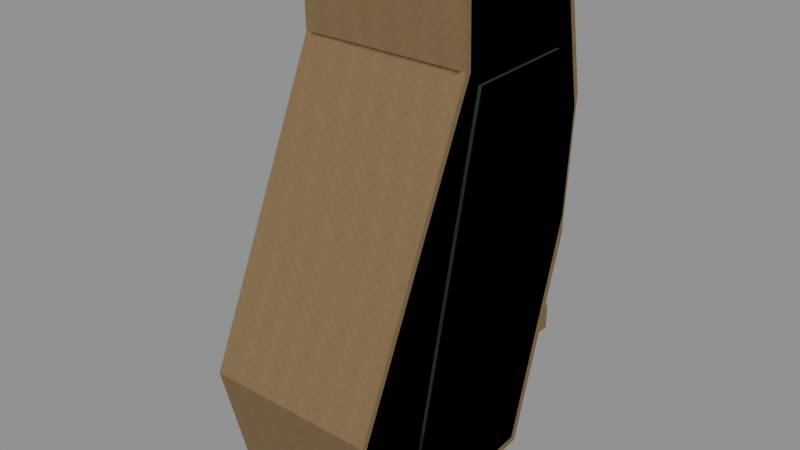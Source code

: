 # Source: m17_grip.blend  (saved by Blender 5.2.45; exported with 4.5.12 LTS)
import bpy
from mathutils import Matrix  # noqa: F401  (used for matrix-valued properties, if any)

bpy.ops.wm.read_factory_settings(use_empty=True)
scene = bpy.context.scene
scene.name = 'RAID_Attachment_m17_grip'

# ---- images (referenced by path relative to the original .blend; pixels are not part of the script)
import os
ASSET_DIR = os.environ.get("B2B_ASSET_DIR", "")  # directory of the original .blend (textures are referenced by path, not embedded)
HERE = os.path.dirname(os.path.abspath(__file__))  # packed textures are extracted next to this script under _unpacked/

def load_image(name, relpath, width, height, colorspace="sRGB"):
    """Load a texture the original file referenced (path relative to the .blend, or extracted next to this script)."""
    p = next((c for c in (os.path.join(HERE, relpath), os.path.join(ASSET_DIR, relpath)) if relpath and os.path.exists(c)), "")
    if p:
        img = bpy.data.images.load(p, check_existing=True)
        img.name = name
    else:  # same state as the original file: an image datablock whose file is absent (Cycles renders it pink)
        img = bpy.data.images.new(name, width, height)
        img.source = "FILE"
        img.filepath = "//" + (relpath or name)
    img.colorspace_settings.name = colorspace
    return img
img_raid_original_sand_grain_001 = load_image('RAID_Original_sand_Grain.001', '_unpacked/sand-grain.5ae64f16.png', 256, 256, 'sRGB')

# ---- materials (node trees are filled in below, after node groups)
mat_raid_original_attachment_sand_001 = bpy.data.materials.new('RAID_Original_Attachment_sand.001')
mat_raid_original_attachment_sand_001.diffuse_color = (0.49, 0.4, 0.27, 1.0)
mat_raid_original_attachment_inset_005 = bpy.data.materials.new('RAID_Original_Attachment_inset.005')
mat_raid_original_attachment_inset_005.diffuse_color = (0.055, 0.07, 0.065, 1.0)

# ---- material node trees
mat_raid_original_attachment_sand_001.use_nodes = True; mat_raid_original_attachment_sand_001.node_tree.nodes.clear()
_N = mat_raid_original_attachment_sand_001.node_tree.nodes; _L = mat_raid_original_attachment_sand_001.node_tree.links
n0 = _N.new('ShaderNodeBsdfPrincipled'); n0.name = 'Principled BSDF'; n0.location = (-200, 100)
n0.inputs[2].default_value = 0.81
n0.inputs[10].default_value = 0.005
n1 = _N.new('ShaderNodeOutputMaterial'); n1.name = 'Material Output'; n1.location = (200, 100)
n2 = _N.new('ShaderNodeTexImage'); n2.name = 'Image Texture'; n2.location = (0, 0)
n2.image = img_raid_original_sand_grain_001
_L.new(n0.outputs[0], n1.inputs[0])
_L.new(n2.outputs[0], n0.inputs[0])
n1.is_active_output = True
mat_raid_original_attachment_inset_005.use_nodes = True; mat_raid_original_attachment_inset_005.node_tree.nodes.clear()
_N = mat_raid_original_attachment_inset_005.node_tree.nodes; _L = mat_raid_original_attachment_inset_005.node_tree.links
n0 = _N.new('ShaderNodeBsdfPrincipled'); n0.name = 'Principled BSDF'; n0.location = (-200, 100)
n0.inputs[0].default_value = (0.055, 0.07, 0.065, 1.0)
n0.inputs[2].default_value = 0.8
n0.inputs[10].default_value = 0.005
n1 = _N.new('ShaderNodeOutputMaterial'); n1.name = 'Material Output'; n1.location = (200, 100)
_L.new(n0.outputs[0], n1.inputs[0])
n1.is_active_output = True

# ---- meshes
me_m17_grip_item_profile_002 = bpy.data.meshes.new('m17_grip_item_profile.002')
me_m17_grip_item_profile_002.from_pydata([(-0.033, 0.06755, -0.03248), (-0.0355, 0.06729, -0.02998), (-0.033, 0.06975, -0.02951), (-0.0355, 0.06175, 0.02542), (-0.033, 0.0615, 0.02791), (-0.033, 0.06425, 0.02551), (-0.0355, 0.03451, 0.02448), (-0.033, 0.035, 0.027), (-0.0355, -0.0859, 0.07811), (-0.033, -0.08643, 0.07939), (-0.033, -0.08172, 0.07898), (-0.0355, -0.1253, 0.06831), (-0.033, -0.129, 0.06673), (-0.033, -0.1256, 0.06961), (-0.0355, -0.1371, 0.04274), (-0.033, -0.14, 0.043), (-0.0355, -0.1333, -0.01168), (-0.033, -0.1336, -0.01472), (-0.033, -0.1362, -0.01151), (-0.0355, -0.04146, -0.03943), (-0.033, -0.05, -0.04), (-0.0355, 0.002908, -0.04244), (-0.033, 0.008, -0.044), (0.033, 0.06755, -0.03248), (0.033, 0.06975, -0.02951), (0.0355, 0.06729, -0.02998), (0.033, 0.0615, 0.02791), (0.0355, 0.06175, 0.02542), (0.033, 0.06425, 0.02551), (0.033, 0.035, 0.027), (0.0355, 0.03451, 0.02448), (0.033, -0.08643, 0.07939), (0.0355, -0.0859, 0.07811), (0.033, -0.08172, 0.07898), (0.033, -0.129, 0.06673), (0.0355, -0.1253, 0.06831), (0.033, -0.1256, 0.06961), (0.033, -0.14, 0.043), (0.0355, -0.1371, 0.04274), (0.033, -0.1336, -0.01472), (0.0355, -0.1333, -0.01168), (0.033, -0.1362, -0.01151), (0.033, -0.05, -0.04), (0.0355, -0.04146, -0.03943), (0.0355, 0.002908, -0.04244), (0.033, 0.008, -0.044), (-0.03273, -0.03, -0.045), (-0.03273, -0.031, -0.044), (-0.03373, -0.03023, -0.04385), (-0.03373, -0.03022, -0.02815), (-0.03273, -0.031, -0.028), (-0.03273, -0.03, -0.027), (-0.03273, -0.02, -0.027), (-0.03273, -0.019, -0.028), (-0.03373, -0.01977, -0.02815), (-0.03373, -0.01978, -0.04385), (-0.03273, -0.019, -0.044), (-0.03273, -0.02, -0.045), (0.03273, -0.03, -0.045), (0.03373, -0.03023, -0.04385), (0.03273, -0.031, -0.044), (0.03273, -0.03, -0.027), (0.03273, -0.031, -0.028), (0.03373, -0.03022, -0.02815), (0.03273, -0.019, -0.028), (0.03273, -0.02, -0.027), (0.03373, -0.01977, -0.02815), (0.03273, -0.02, -0.045), (0.03273, -0.019, -0.044), (0.03373, -0.01978, -0.04385), (-0.03273, -0.061, -0.041), (-0.03273, -0.062, -0.04), (-0.03373, -0.06123, -0.03985), (-0.03373, -0.06122, -0.02415), (-0.03273, -0.062, -0.024), (-0.03273, -0.061, -0.023), (-0.03273, -0.051, -0.023), (-0.03273, -0.05, -0.024), (-0.03373, -0.05077, -0.02415), (-0.03373, -0.05078, -0.03985), (-0.03273, -0.05, -0.04), (-0.03273, -0.051, -0.041), (0.03273, -0.061, -0.041), (0.03373, -0.06123, -0.03985), (0.03273, -0.062, -0.04), (0.03273, -0.061, -0.023), (0.03273, -0.062, -0.024), (0.03373, -0.06122, -0.02415), (0.03273, -0.05, -0.024), (0.03273, -0.051, -0.023), (0.03373, -0.05077, -0.02415), (0.03273, -0.051, -0.041), (0.03273, -0.05, -0.04), (0.03373, -0.05078, -0.03985), (-0.03273, -0.092, -0.037), (-0.03273, -0.093, -0.036), (-0.03373, -0.09223, -0.03585), (-0.03373, -0.09222, -0.02015), (-0.03273, -0.093, -0.02), (-0.03273, -0.092, -0.019), (-0.03273, -0.082, -0.019), (-0.03273, -0.081, -0.02), (-0.03373, -0.08177, -0.02015), (-0.03373, -0.08178, -0.03585), (-0.03273, -0.081, -0.036), (-0.03273, -0.082, -0.037), (0.03273, -0.092, -0.037), (0.03373, -0.09223, -0.03585), (0.03273, -0.093, -0.036), (0.03273, -0.092, -0.019), (0.03273, -0.093, -0.02), (0.03373, -0.09222, -0.02015), (0.03273, -0.081, -0.02), (0.03273, -0.082, -0.019), (0.03373, -0.08177, -0.02015), (0.03273, -0.082, -0.037), (0.03273, -0.081, -0.036), (0.03373, -0.08178, -0.03585)], [], [(0, 1, 2), (3, 4, 5), (8, 9, 10), (11, 12, 13), (16, 17, 18), (23, 24, 25), (26, 27, 28), (31, 32, 33), (34, 35, 36), (39, 40, 41), (2, 24, 23, 0), (1, 3, 5, 2), (4, 26, 28, 5), (24, 28, 27, 25), (3, 6, 7, 4), (26, 29, 30, 27), (6, 8, 10, 7), (9, 31, 33, 10), (29, 33, 32, 30), (8, 11, 13, 9), (12, 34, 36, 13), (31, 36, 35, 32), (11, 14, 15, 12), (34, 37, 38, 35), (14, 16, 18, 15), (17, 39, 41, 18), (37, 41, 40, 38), (16, 19, 20, 17), (39, 42, 43, 40), (19, 21, 22, 20), (42, 45, 44, 43), (0, 22, 21, 1), (25, 44, 45, 23), (22, 0, 23, 45), (2, 5, 28, 24), (19, 1, 21), (6, 3, 1), (16, 6, 1), (19, 16, 1), (4, 7, 29, 26), (7, 10, 33, 29), (11, 8, 6), (14, 11, 6), (16, 14, 6), (9, 13, 36, 31), (12, 15, 37, 34), (15, 18, 41, 37), (17, 20, 42, 39), (20, 22, 45, 42), (25, 30, 40), (25, 40, 43), (44, 25, 43), (25, 27, 30), (30, 32, 35), (30, 35, 38), (30, 38, 40), (46, 47, 48), (49, 50, 51), (52, 53, 54), (55, 56, 57), (58, 59, 60), (61, 62, 63), (64, 65, 66), (67, 68, 69), (46, 58, 60, 47), (47, 50, 49, 48), (50, 62, 61, 51), (59, 63, 62, 60), (51, 52, 54, 49), (52, 65, 64, 53), (63, 66, 65, 61), (53, 56, 55, 54), (56, 68, 67, 57), (66, 69, 68, 64), (48, 55, 57, 46), (58, 67, 69, 59), (57, 67, 58, 46), (55, 48, 54), (47, 60, 62, 50), (54, 48, 49), (51, 61, 65, 52), (53, 64, 68, 56), (59, 69, 66), (59, 66, 63), (70, 71, 72), (73, 74, 75), (76, 77, 78), (79, 80, 81), (82, 83, 84), (85, 86, 87), (88, 89, 90), (91, 92, 93), (70, 82, 84, 71), (71, 74, 73, 72), (74, 86, 85, 75), (83, 87, 86, 84), (75, 76, 78, 73), (76, 89, 88, 77), (87, 90, 89, 85), (77, 80, 79, 78), (80, 92, 91, 81), (90, 93, 92, 88), (72, 79, 81, 70), (82, 91, 93, 83), (81, 91, 82, 70), (79, 72, 78), (71, 84, 86, 74), (78, 72, 73), (75, 85, 89, 76), (77, 88, 92, 80), (83, 93, 90), (83, 90, 87), (94, 95, 96), (97, 98, 99), (100, 101, 102), (103, 104, 105), (106, 107, 108), (109, 110, 111), (112, 113, 114), (115, 116, 117), (94, 106, 108, 95), (95, 98, 97, 96), (98, 110, 109, 99), (107, 111, 110, 108), (99, 100, 102, 97), (100, 113, 112, 101), (111, 114, 113, 109), (101, 104, 103, 102), (104, 116, 115, 105), (114, 117, 116, 112), (96, 103, 105, 94), (106, 115, 117, 107), (105, 115, 106, 94), (103, 96, 102), (95, 108, 110, 98), (102, 96, 97), (99, 109, 113, 100), (101, 112, 116, 104), (107, 117, 114), (107, 114, 111)])
_uv = me_m17_grip_item_profile_002.uv_layers.new(name='UVMap')
_uv.uv.foreach_set('vector', [-0.07333, -0.07217, -0.07889, -0.06662, -0.07333, -0.06558, -0.07889, 0.1372, -0.07333, 0.1367, -0.07333, 0.1428, -0.07889, -0.1909, -0.07333, -0.1921, -0.07333, -0.1816, -0.07889, -0.2785, -0.07333, -0.2868, -0.07333, -0.2791, -0.2963, -0.02594, -0.2969, -0.03272, -0.3026, -0.02557, 0.07333, -0.07217, 0.07333, -0.06558, 0.07889, -0.06662, 0.07333, 0.1367, 0.07889, 0.1372, 0.07333, 0.1428, 0.07333, -0.1921, 0.07889, -0.1909, 0.07333, -0.1816, 0.07333, -0.2868, 0.07889, -0.2785, 0.07333, -0.2791, -0.2969, -0.03272, -0.2963, -0.02594, -0.3026, -0.02557, -0.07333, -0.06558, 0.07333, -0.06558, 0.07333, -0.07217, -0.07333, -0.07217, 0.1495, -0.06662, 0.1372, 0.05649, 0.1428, 0.05669, 0.155, -0.06558, -0.07333, 0.1367, 0.07333, 0.1367, 0.07333, 0.1428, -0.07333, 0.1428, 0.155, -0.06558, 0.1428, 0.05669, 0.1372, 0.05649, 0.1495, -0.06662, 0.1372, 0.05649, 0.07669, 0.0544, 0.07778, 0.06, 0.1367, 0.06203, 0.1367, 0.06203, 0.07778, 0.06, 0.07669, 0.0544, 0.1372, 0.05649, 0.07669, 0.0544, -0.1909, 0.1736, -0.1816, 0.1755, 0.07778, 0.06, -0.07333, -0.1921, 0.07333, -0.1921, 0.07333, -0.1816, -0.07333, -0.1816, 0.07778, 0.06, -0.1816, 0.1755, -0.1909, 0.1736, 0.07669, 0.0544, -0.07889, -0.1909, -0.07889, -0.2785, -0.07333, -0.2791, -0.07333, -0.1921, -0.07333, -0.2868, 0.07333, -0.2868, 0.07333, -0.2791, -0.07333, -0.2791, 0.07333, -0.1921, 0.07333, -0.2791, 0.07889, -0.2785, 0.07889, -0.1909, -0.2785, 0.1518, -0.3048, 0.09498, -0.3111, 0.09556, -0.2868, 0.1483, -0.2868, 0.1483, -0.3111, 0.09556, -0.3048, 0.09498, -0.2785, 0.1518, -0.3048, 0.09498, -0.2963, -0.02594, -0.3026, -0.02557, -0.3111, 0.09556, -0.07333, -0.03272, 0.07333, -0.03272, 0.07333, -0.02557, -0.07333, -0.02557, -0.3111, 0.09556, -0.3026, -0.02557, -0.2963, -0.02594, -0.3048, 0.09498, -0.2963, -0.02594, -0.09214, -0.08762, -0.1111, -0.08889, -0.2969, -0.03272, -0.2969, -0.03272, -0.1111, -0.08889, -0.09214, -0.08762, -0.2963, -0.02594, -0.07889, -0.09214, -0.07889, 0.006463, -0.07333, 0.01778, -0.07333, -0.1111, 0.07333, -0.1111, 0.07333, 0.01778, 0.07889, 0.006463, 0.07889, -0.09214, 0.1501, -0.07217, 0.01778, -0.09778, 0.006463, -0.09431, 0.1495, -0.06662, 0.1495, -0.06662, 0.006463, -0.09431, 0.01778, -0.09778, 0.1501, -0.07217, -0.07333, 0.01778, -0.07333, 0.1501, 0.07333, 0.1501, 0.07333, 0.01778, -0.07333, -0.06558, -0.07333, 0.05669, 0.07333, 0.05669, 0.07333, -0.06558, -0.09214, -0.08762, 0.1495, -0.06662, 0.006463, -0.09431, 0.07669, 0.0544, 0.1372, 0.05649, 0.1495, -0.06662, -0.2963, -0.02594, 0.07669, 0.0544, 0.1495, -0.06662, -0.09214, -0.08762, -0.2963, -0.02594, 0.1495, -0.06662, -0.07333, 0.1367, -0.07333, 0.07778, 0.07333, 0.07778, 0.07333, 0.1367, -0.07333, 0.07778, -0.07333, -0.1816, 0.07333, -0.1816, 0.07333, 0.07778, -0.2785, 0.1518, -0.1909, 0.1736, 0.07669, 0.0544, -0.3048, 0.09498, -0.2785, 0.1518, 0.07669, 0.0544, -0.2963, -0.02594, -0.3048, 0.09498, 0.07669, 0.0544, -0.07333, -0.1921, -0.07333, -0.2791, 0.07333, -0.2791, 0.07333, -0.1921, -0.07333, 0.1483, -0.07333, 0.09556, 0.07333, 0.09556, 0.07333, 0.1483, -0.07333, 0.09556, -0.07333, -0.02557, 0.07333, -0.02557, 0.07333, 0.09556, -0.07333, -0.2969, -0.07333, -0.1111, 0.07333, -0.1111, 0.07333, -0.2969, -0.07333, -0.1111, -0.07333, 0.01778, 0.07333, 0.01778, 0.07333, -0.1111, 0.1495, -0.06662, 0.07669, 0.0544, -0.2963, -0.02594, 0.1495, -0.06662, -0.2963, -0.02594, -0.09214, -0.08762, 0.006463, -0.09431, 0.1495, -0.06662, -0.09214, -0.08762, 0.1495, -0.06662, 0.1372, 0.05649, 0.07669, 0.0544, 0.07669, 0.0544, -0.1909, 0.1736, -0.2785, 0.1518, 0.07669, 0.0544, -0.2785, 0.1518, -0.3048, 0.09498, 0.07669, 0.0544, -0.3048, 0.09498, -0.2963, -0.02594, -0.07272, -0.06667, -0.07272, -0.06889, -0.07494, -0.06718, -0.07494, -0.06255, -0.07272, -0.06222, -0.07272, -0.06, -0.07272, -0.06, -0.07272, -0.06222, -0.07494, -0.06256, -0.07494, -0.04395, -0.07272, -0.04222, -0.07272, -0.04444, 0.07272, -0.06667, 0.07494, -0.06718, 0.07272, -0.06889, 0.07272, -0.06, 0.07272, -0.06222, 0.07494, -0.06255, 0.07272, -0.06222, 0.07272, -0.06, 0.07494, -0.06256, 0.07272, -0.04444, 0.07272, -0.04222, 0.07494, -0.04395, -0.07272, -0.06667, 0.07272, -0.06667, 0.07272, -0.06889, -0.07272, -0.06889, -0.07272, -0.09778, -0.07272, -0.06222, -0.07494, -0.06255, -0.07494, -0.09744, -0.07272, -0.06222, 0.07272, -0.06222, 0.07272, -0.06, -0.07272, -0.06, 0.07494, -0.09744, 0.07494, -0.06255, 0.07272, -0.06222, 0.07272, -0.09778, -0.06667, -0.06, -0.04444, -0.06, -0.04393, -0.06256, -0.06716, -0.06255, -0.07272, -0.06, 0.07272, -0.06, 0.07272, -0.06222, -0.07272, -0.06222, -0.06716, -0.06255, -0.04393, -0.06256, -0.04444, -0.06, -0.06667, -0.06, -0.07272, -0.06222, -0.07272, -0.09778, -0.07494, -0.09745, -0.07494, -0.06256, -0.07272, -0.04222, 0.07272, -0.04222, 0.07272, -0.04444, -0.07272, -0.04444, 0.07494, -0.06256, 0.07494, -0.09745, 0.07272, -0.09778, 0.07272, -0.06222, -0.06718, -0.09744, -0.04395, -0.09745, -0.04444, -0.1, -0.06667, -0.1, -0.06667, -0.1, -0.04444, -0.1, -0.04395, -0.09745, -0.06718, -0.09744, -0.07272, -0.04444, 0.07272, -0.04444, 0.07272, -0.06667, -0.07272, -0.06667, -0.04395, -0.09745, -0.06718, -0.09744, -0.04393, -0.06256, -0.07272, -0.09778, 0.07272, -0.09778, 0.07272, -0.06222, -0.07272, -0.06222, -0.04393, -0.06256, -0.06718, -0.09744, -0.06716, -0.06255, -0.07272, -0.06667, 0.07272, -0.06667, 0.07272, -0.04444, -0.07272, -0.04444, -0.07272, -0.06222, 0.07272, -0.06222, 0.07272, -0.09778, -0.07272, -0.09778, -0.06718, -0.09744, -0.04395, -0.09745, -0.04393, -0.06256, -0.06718, -0.09744, -0.04393, -0.06256, -0.06716, -0.06255, -0.07272, -0.09111, -0.07272, -0.08889, -0.07494, -0.08855, -0.07494, -0.05366, -0.07272, -0.05333, -0.07272, -0.05111, -0.07272, -0.05111, -0.07272, -0.05333, -0.07494, -0.05368, -0.07494, -0.08856, -0.07272, -0.08889, -0.07272, -0.09111, 0.07272, -0.09111, 0.07494, -0.08855, 0.07272, -0.08889, 0.07272, -0.05111, 0.07272, -0.05333, 0.07494, -0.05366, 0.07272, -0.05333, 0.07272, -0.05111, 0.07494, -0.05368, 0.07272, -0.09111, 0.07272, -0.08889, 0.07494, -0.08856, -0.07272, -0.09111, 0.07272, -0.09111, 0.07272, -0.08889, -0.07272, -0.08889, -0.07272, -0.08889, -0.07272, -0.05333, -0.07494, -0.05366, -0.07494, -0.08855, -0.07272, -0.05333, 0.07272, -0.05333, 0.07272, -0.05111, -0.07272, -0.05111, 0.07494, -0.08855, 0.07494, -0.05366, 0.07272, -0.05333, 0.07272, -0.08889, -0.1356, -0.05111, -0.1133, -0.05111, -0.1128, -0.05368, -0.136, -0.05366, -0.07272, -0.05111, 0.07272, -0.05111, 0.07272, -0.05333, -0.07272, -0.05333, -0.136, -0.05366, -0.1128, -0.05368, -0.1133, -0.05111, -0.1356, -0.05111, -0.07272, -0.05333, -0.07272, -0.08889, -0.07494, -0.08856, -0.07494, -0.05368, -0.07272, -0.08889, 0.07272, -0.08889, 0.07272, -0.09111, -0.07272, -0.09111, 0.07494, -0.05368, 0.07494, -0.08856, 0.07272, -0.08889, 0.07272, -0.05333, -0.1361, -0.08855, -0.1128, -0.08856, -0.1133, -0.09111, -0.1356, -0.09111, -0.1356, -0.09111, -0.1133, -0.09111, -0.1128, -0.08856, -0.1361, -0.08855, -0.07272, -0.1133, 0.07272, -0.1133, 0.07272, -0.1356, -0.07272, -0.1356, -0.1128, -0.08856, -0.1361, -0.08855, -0.1128, -0.05368, -0.07272, -0.08889, 0.07272, -0.08889, 0.07272, -0.05333, -0.07272, -0.05333, -0.1128, -0.05368, -0.1361, -0.08855, -0.136, -0.05366, -0.07272, -0.1356, 0.07272, -0.1356, 0.07272, -0.1133, -0.07272, -0.1133, -0.07272, -0.05333, 0.07272, -0.05333, 0.07272, -0.08889, -0.07272, -0.08889, -0.1361, -0.08855, -0.1128, -0.08856, -0.1128, -0.05368, -0.1361, -0.08855, -0.1128, -0.05368, -0.136, -0.05366, -0.07272, -0.2044, -0.07272, -0.2067, -0.07494, -0.205, -0.07494, -0.2049, -0.07272, -0.2067, -0.07272, -0.2044, -0.07272, -0.1822, -0.07272, -0.18, -0.07494, -0.1817, -0.07494, -0.1817, -0.07272, -0.18, -0.07272, -0.1822, 0.07272, -0.2044, 0.07494, -0.205, 0.07272, -0.2067, 0.07272, -0.2044, 0.07272, -0.2067, 0.07494, -0.2049, 0.07272, -0.18, 0.07272, -0.1822, 0.07494, -0.1817, 0.07272, -0.1822, 0.07272, -0.18, 0.07494, -0.1817, -0.07272, -0.2044, 0.07272, -0.2044, 0.07272, -0.2067, -0.07272, -0.2067, -0.07272, -0.08, -0.07272, -0.04444, -0.07494, -0.04477, -0.07494, -0.07966, -0.07272, -0.2067, 0.07272, -0.2067, 0.07272, -0.2044, -0.07272, -0.2044, 0.07494, -0.07966, 0.07494, -0.04477, 0.07272, -0.04444, 0.07272, -0.08, -0.2044, -0.04222, -0.1822, -0.04222, -0.1817, -0.04479, -0.2049, -0.04477, -0.07272, -0.1822, 0.07272, -0.1822, 0.07272, -0.18, -0.07272, -0.18, -0.2049, -0.04477, -0.1817, -0.04479, -0.1822, -0.04222, -0.2044, -0.04222, -0.07272, -0.04444, -0.07272, -0.08, -0.07494, -0.07967, -0.07494, -0.04479, -0.07272, -0.18, 0.07272, -0.18, 0.07272, -0.1822, -0.07272, -0.1822, 0.07494, -0.04479, 0.07494, -0.07967, 0.07272, -0.08, 0.07272, -0.04444, -0.205, -0.07966, -0.1817, -0.07967, -0.1822, -0.08222, -0.2044, -0.08222, -0.2044, -0.08222, -0.1822, -0.08222, -0.1817, -0.07967, -0.205, -0.07966, -0.07272, -0.1822, 0.07272, -0.1822, 0.07272, -0.2044, -0.07272, -0.2044, -0.1817, -0.07967, -0.205, -0.07966, -0.1817, -0.04479, -0.07272, -0.08, 0.07272, -0.08, 0.07272, -0.04444, -0.07272, -0.04444, -0.1817, -0.04479, -0.205, -0.07966, -0.2049, -0.04477, -0.07272, -0.2044, 0.07272, -0.2044, 0.07272, -0.1822, -0.07272, -0.1822, -0.07272, -0.04444, 0.07272, -0.04444, 0.07272, -0.08, -0.07272, -0.08, -0.205, -0.07966, -0.1817, -0.07967, -0.1817, -0.04479, -0.205, -0.07966, -0.1817, -0.04479, -0.2049, -0.04477])
me_m17_grip_item_profile_002.materials.append(mat_raid_original_attachment_sand_001)
me_m17_grip_item_profile_002.update()
me_m17_grip_molded_panel_004 = bpy.data.meshes.new('m17_grip_molded_panel.004')
me_m17_grip_molded_panel_004.from_pydata([(-0.0007, 0.03, -0.027), (-0.0007, 0.029, 0.02), (-0.0007, -0.113, 0.052), (-0.0007, -0.124, 0.032), (-0.0007, -0.057, -0.024), (0.0007, 0.03, -0.027), (0.0007, 0.029, 0.02), (0.0007, -0.113, 0.052), (0.0007, -0.124, 0.032), (0.0007, -0.057, -0.024), (0.0717, 0.03, -0.027), (0.0717, 0.029, 0.02), (0.0717, -0.113, 0.052), (0.0717, -0.124, 0.032), (0.0717, -0.057, -0.024), (0.0731, 0.03, -0.027), (0.0731, 0.029, 0.02), (0.0731, -0.113, 0.052), (0.0731, -0.124, 0.032), (0.0731, -0.057, -0.024)], [], [(0, 1, 6, 5), (1, 2, 7, 6), (2, 3, 8, 7), (3, 4, 9, 8), (4, 0, 5, 9), (3, 2, 1), (6, 7, 8), (4, 3, 1), (6, 8, 9), (4, 1, 0), (5, 6, 9), (10, 11, 16, 15), (11, 12, 17, 16), (12, 13, 18, 17), (13, 14, 19, 18), (14, 10, 15, 19), (13, 12, 11), (16, 17, 18), (14, 13, 11), (16, 18, 19), (14, 11, 10), (15, 16, 19)])
_uv = me_m17_grip_molded_panel_004.uv_layers.new(name='UVMap')
_uv.uv.foreach_set('vector', [-0.001556, -0.06, -0.001556, 0.04444, 0.001556, 0.04444, 0.001556, -0.06, -0.001556, 0.06444, -0.001556, -0.2511, 0.001556, -0.2511, 0.001556, 0.06444, -0.001556, 0.1156, -0.001556, 0.07111, 0.001556, 0.07111, 0.001556, 0.1156, -0.001556, -0.2756, -0.001556, -0.1267, 0.001556, -0.1267, 0.001556, -0.2756, -0.001556, -0.1267, -0.001556, 0.06667, 0.001556, 0.06667, 0.001556, -0.1267, -0.2756, 0.07111, -0.2511, 0.1156, 0.06444, 0.04444, 0.06444, 0.04444, -0.2511, 0.1156, -0.2756, 0.07111, -0.1267, -0.05333, -0.2756, 0.07111, 0.06444, 0.04444, 0.06444, 0.04444, -0.2756, 0.07111, -0.1267, -0.05333, -0.1267, -0.05333, 0.06444, 0.04444, 0.06667, -0.06, 0.06667, -0.06, 0.06444, 0.04444, -0.1267, -0.05333, -0.001556, -0.06, -0.001556, 0.04444, 0.001556, 0.04444, 0.001556, -0.06, -0.001556, 0.06444, -0.001556, -0.2511, 0.001556, -0.2511, 0.001556, 0.06444, -0.001556, 0.1156, -0.001556, 0.07111, 0.001556, 0.07111, 0.001556, 0.1156, -0.001556, -0.2756, -0.001556, -0.1267, 0.001556, -0.1267, 0.001556, -0.2756, -0.001556, -0.1267, -0.001556, 0.06667, 0.001556, 0.06667, 0.001556, -0.1267, -0.2756, 0.07111, -0.2511, 0.1156, 0.06444, 0.04444, 0.06444, 0.04444, -0.2511, 0.1156, -0.2756, 0.07111, -0.1267, -0.05333, -0.2756, 0.07111, 0.06444, 0.04444, 0.06444, 0.04444, -0.2756, 0.07111, -0.1267, -0.05333, -0.1267, -0.05333, 0.06444, 0.04444, 0.06667, -0.06, 0.06667, -0.06, 0.06444, 0.04444, -0.1267, -0.05333])
me_m17_grip_molded_panel_004.materials.append(mat_raid_original_attachment_inset_005)
me_m17_grip_molded_panel_004.update()
me_m17_grip_item_profile_003 = bpy.data.meshes.new('m17_grip_item_profile.003')
me_m17_grip_item_profile_003.from_pydata([(-0.0355, 0.07, -0.032), (-0.0355, 0.064, 0.028), (-0.0355, 0.035, 0.027), (-0.0355, -0.084, 0.08), (-0.0355, -0.128, 0.069), (-0.0355, -0.14, 0.043), (-0.0355, -0.136, -0.014), (-0.0355, -0.05, -0.04), (-0.0355, 0.008, -0.044), (0.0355, 0.07, -0.032), (0.0355, 0.064, 0.028), (0.0355, 0.035, 0.027), (0.0355, -0.084, 0.08), (0.0355, -0.128, 0.069), (0.0355, -0.14, 0.043), (0.0355, -0.136, -0.014), (0.0355, -0.05, -0.04), (0.0355, 0.008, -0.044)], [], [(0, 1, 10, 9), (1, 2, 11, 10), (2, 3, 12, 11), (3, 4, 13, 12), (4, 5, 14, 13), (5, 6, 15, 14), (6, 7, 16, 15), (7, 8, 17, 16), (8, 0, 9, 17), (4, 3, 2), (11, 12, 13), (5, 4, 2), (11, 13, 14), (6, 5, 2), (11, 14, 15), (2, 1, 0), (9, 10, 11), (6, 2, 0), (9, 11, 15), (7, 6, 0), (9, 15, 16), (7, 0, 8), (17, 9, 16)])
_uv = me_m17_grip_item_profile_003.uv_layers.new(name='UVMap')
_uv.uv.foreach_set('vector', [-0.07889, -0.07111, -0.07889, 0.06222, 0.07889, 0.06222, 0.07889, -0.07111, -0.07889, 0.1422, -0.07889, 0.07778, 0.07889, 0.07778, 0.07889, 0.1422, -0.07889, 0.07778, -0.07889, -0.1867, 0.07889, -0.1867, 0.07889, 0.07778, -0.07889, -0.1867, -0.07889, -0.2844, 0.07889, -0.2844, 0.07889, -0.1867, -0.07889, 0.1533, -0.07889, 0.09556, 0.07889, 0.09556, 0.07889, 0.1533, -0.07889, 0.09556, -0.07889, -0.03111, 0.07889, -0.03111, 0.07889, 0.09556, -0.07889, -0.3022, -0.07889, -0.1111, 0.07889, -0.1111, 0.07889, -0.3022, -0.07889, -0.1111, -0.07889, 0.01778, 0.07889, 0.01778, 0.07889, -0.1111, -0.07889, 0.01778, -0.07889, 0.1556, 0.07889, 0.1556, 0.07889, 0.01778, -0.2844, 0.1533, -0.1867, 0.1778, 0.07778, 0.06, 0.07778, 0.06, -0.1867, 0.1778, -0.2844, 0.1533, -0.3111, 0.09556, -0.2844, 0.1533, 0.07778, 0.06, 0.07778, 0.06, -0.2844, 0.1533, -0.3111, 0.09556, -0.3022, -0.03111, -0.3111, 0.09556, 0.07778, 0.06, 0.07778, 0.06, -0.3111, 0.09556, -0.3022, -0.03111, 0.07778, 0.06, 0.1422, 0.06222, 0.1556, -0.07111, 0.1556, -0.07111, 0.1422, 0.06222, 0.07778, 0.06, -0.3022, -0.03111, 0.07778, 0.06, 0.1556, -0.07111, 0.1556, -0.07111, 0.07778, 0.06, -0.3022, -0.03111, -0.1111, -0.08889, -0.3022, -0.03111, 0.1556, -0.07111, 0.1556, -0.07111, -0.3022, -0.03111, -0.1111, -0.08889, -0.1111, -0.08889, 0.1556, -0.07111, 0.01778, -0.09778, 0.01778, -0.09778, 0.1556, -0.07111, -0.1111, -0.08889])
me_m17_grip_item_profile_003.materials.append(mat_raid_original_attachment_sand_001)
me_m17_grip_item_profile_003.update()
me_m17_grip_molded_panel_006 = bpy.data.meshes.new('m17_grip_molded_panel.006')
me_m17_grip_molded_panel_006.from_pydata([(-0.0007, 0.03, -0.027), (-0.0007, 0.029, 0.02), (-0.0007, -0.113, 0.052), (-0.0007, -0.124, 0.032), (-0.0007, -0.057, -0.024), (0.0007, 0.03, -0.027), (0.0007, 0.029, 0.02), (0.0007, -0.113, 0.052), (0.0007, -0.124, 0.032), (0.0007, -0.057, -0.024), (0.0717, 0.03, -0.027), (0.0717, 0.029, 0.02), (0.0717, -0.113, 0.052), (0.0717, -0.124, 0.032), (0.0717, -0.057, -0.024), (0.0731, 0.03, -0.027), (0.0731, 0.029, 0.02), (0.0731, -0.113, 0.052), (0.0731, -0.124, 0.032), (0.0731, -0.057, -0.024)], [], [(0, 1, 6, 5), (1, 2, 7, 6), (2, 3, 8, 7), (3, 4, 9, 8), (4, 0, 5, 9), (3, 2, 1), (6, 7, 8), (4, 3, 1), (6, 8, 9), (4, 1, 0), (5, 6, 9), (10, 11, 16, 15), (11, 12, 17, 16), (12, 13, 18, 17), (13, 14, 19, 18), (14, 10, 15, 19), (13, 12, 11), (16, 17, 18), (14, 13, 11), (16, 18, 19), (14, 11, 10), (15, 16, 19)])
_uv = me_m17_grip_molded_panel_006.uv_layers.new(name='UVMap')
_uv.uv.foreach_set('vector', [-0.001556, -0.06, -0.001556, 0.04444, 0.001556, 0.04444, 0.001556, -0.06, -0.001556, 0.06444, -0.001556, -0.2511, 0.001556, -0.2511, 0.001556, 0.06444, -0.001556, 0.1156, -0.001556, 0.07111, 0.001556, 0.07111, 0.001556, 0.1156, -0.001556, -0.2756, -0.001556, -0.1267, 0.001556, -0.1267, 0.001556, -0.2756, -0.001556, -0.1267, -0.001556, 0.06667, 0.001556, 0.06667, 0.001556, -0.1267, -0.2756, 0.07111, -0.2511, 0.1156, 0.06444, 0.04444, 0.06444, 0.04444, -0.2511, 0.1156, -0.2756, 0.07111, -0.1267, -0.05333, -0.2756, 0.07111, 0.06444, 0.04444, 0.06444, 0.04444, -0.2756, 0.07111, -0.1267, -0.05333, -0.1267, -0.05333, 0.06444, 0.04444, 0.06667, -0.06, 0.06667, -0.06, 0.06444, 0.04444, -0.1267, -0.05333, -0.001556, -0.06, -0.001556, 0.04444, 0.001556, 0.04444, 0.001556, -0.06, -0.001556, 0.06444, -0.001556, -0.2511, 0.001556, -0.2511, 0.001556, 0.06444, -0.001556, 0.1156, -0.001556, 0.07111, 0.001556, 0.07111, 0.001556, 0.1156, -0.001556, -0.2756, -0.001556, -0.1267, 0.001556, -0.1267, 0.001556, -0.2756, -0.001556, -0.1267, -0.001556, 0.06667, 0.001556, 0.06667, 0.001556, -0.1267, -0.2756, 0.07111, -0.2511, 0.1156, 0.06444, 0.04444, 0.06444, 0.04444, -0.2511, 0.1156, -0.2756, 0.07111, -0.1267, -0.05333, -0.2756, 0.07111, 0.06444, 0.04444, 0.06444, 0.04444, -0.2756, 0.07111, -0.1267, -0.05333, -0.1267, -0.05333, 0.06444, 0.04444, 0.06667, -0.06, 0.06667, -0.06, 0.06444, 0.04444, -0.1267, -0.05333])
me_m17_grip_molded_panel_006.materials.append(mat_raid_original_attachment_inset_005)
me_m17_grip_molded_panel_006.update()

# ---- objects
ob_m17_grip_item_profile = bpy.data.objects.new('m17_grip_item_profile', me_m17_grip_item_profile_002)
ob_m17_grip_molded_panel = bpy.data.objects.new('m17_grip_molded_panel', me_m17_grip_molded_panel_004)
ob_m17_grip_item_profile_001 = bpy.data.objects.new('m17_grip_item_profile.001', me_m17_grip_item_profile_003)
ob_m17_grip_molded_panel_002 = bpy.data.objects.new('m17_grip_molded_panel.002', me_m17_grip_molded_panel_006)

# ---- transforms, parenting, visibility, modifiers, constraints
ob_m17_grip_item_profile.location = (0.0, 0.0, 0.0)
ob_m17_grip_item_profile.rotation_euler = (1.571, -0.0, 0.0)
ob_m17_grip_molded_panel.location = (-0.0362, 0.0, 0.0)
ob_m17_grip_molded_panel.rotation_euler = (1.571, -0.0, 0.0)
ob_m17_grip_item_profile_001.location = (0.0, 0.0, 0.0)
ob_m17_grip_item_profile_001.rotation_euler = (1.571, -0.0, 0.0)
ob_m17_grip_molded_panel_002.location = (-0.0362, 0.0, 0.0)
ob_m17_grip_molded_panel_002.rotation_euler = (1.571, -0.0, 0.0)

# ---- collection membership
scene.collection.objects.link(ob_m17_grip_item_profile)
scene.collection.objects.link(ob_m17_grip_molded_panel)
scene.collection.objects.link(ob_m17_grip_item_profile_001)
scene.collection.objects.link(ob_m17_grip_molded_panel_002)

# ---- scene / render settings (as saved in the file)
scene.frame_start = 1; scene.frame_end = 250; scene.frame_set(1)
scene.render.engine = 'BLENDER_EEVEE_NEXT'
scene.render.image_settings.exr_codec = 'NONE'
scene.render.use_bake_clear = False
scene.render.bake_margin = 0
scene.render.bake_bias = 0.0
scene.render.bake_samples = 0
scene.render.simplify_subdivision_render = 0
scene.render.simplify_child_particles_render = 0.0
scene.render.compositor_device = 'GPU'
scene.eevee.use_volume_custom_range = False
scene.eevee.gtao_distance = 0.0
scene.eevee.use_fast_gi = False
scene.eevee.fast_gi_thickness_near = 0.1
scene.eevee.fast_gi_thickness_far = 0.0
scene.eevee.ray_tracing_options.screen_trace_thickness = 0.1
bpy.context.view_layer.update()

# ---- added for rendering (the .blend has no active camera and no usable light): camera, sun + grey world if the file has none
cam_auto = bpy.data.cameras.new('AutoCamera')
cam_auto.lens = 50.0
cam_auto.sensor_width = 36.0
cam_auto.clip_end = 1000.0
ob_auto_camera = bpy.data.objects.new('AutoCamera', cam_auto)
scene.collection.objects.link(ob_auto_camera)
ob_auto_camera.location = (0.236198, -0.300937, 0.153958)
ob_auto_camera.rotation_euler = (1.09748, -7.21219e-08, 0.694738)
scene.camera = ob_auto_camera
light_auto_sun = bpy.data.lights.new('AutoSun', 'SUN')
light_auto_sun.energy = 3.0
light_auto_sun.angle = 0.0523599
ob_auto_sun = bpy.data.objects.new('AutoSun', light_auto_sun)
scene.collection.objects.link(ob_auto_sun)
ob_auto_sun.rotation_euler = (0.872665, 0.174533, 0.523599)
if scene.world is None:
    world_auto = bpy.data.worlds.new('AutoWorld')
    world_auto.color = (0.3, 0.3, 0.3)
    scene.world = world_auto
bpy.context.view_layer.update()
